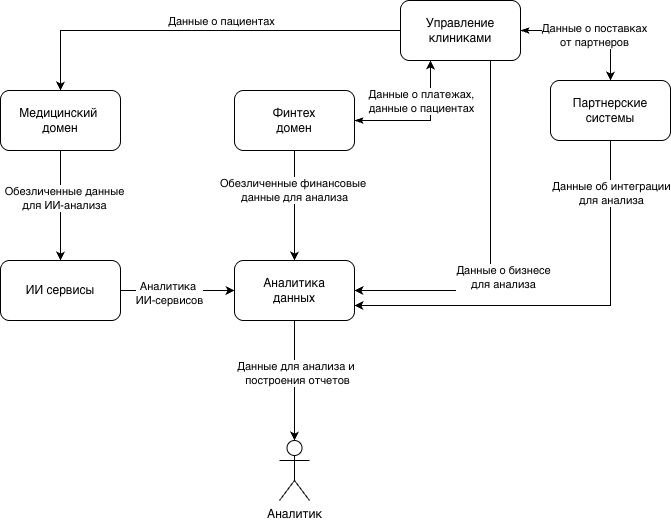

The diagram above was exported from draw.io. Its source (the exported page's mxGraphModel, read from the mxfile embedded in the PNG):
<mxGraphModel dx="2054" dy="1039" grid="1" gridSize="10" guides="1" tooltips="1" connect="1" arrows="1" fold="1" page="1" pageScale="1" pageWidth="827" pageHeight="1169" math="0" shadow="0">
  <root>
    <mxCell id="0" />
    <mxCell id="1" parent="0" />
    <mxCell id="qjI31rSbXiHhWmZAxIWA-7" edge="1" parent="1" source="qjI31rSbXiHhWmZAxIWA-1" style="edgeStyle=orthogonalEdgeStyle;rounded=0;orthogonalLoop=1;jettySize=auto;html=1;entryX=0.5;entryY=0;entryDx=0;entryDy=0;" target="qjI31rSbXiHhWmZAxIWA-3">
      <mxGeometry relative="1" as="geometry" />
    </mxCell>
    <mxCell id="qjI31rSbXiHhWmZAxIWA-8" connectable="0" parent="qjI31rSbXiHhWmZAxIWA-7" style="edgeLabel;html=1;align=center;verticalAlign=middle;resizable=0;points=[];" value="Обезличенные данные&lt;div&gt;для ИИ-анализа&lt;/div&gt;" vertex="1">
      <mxGeometry relative="1" x="-0.1545" y="3" as="geometry">
        <mxPoint as="offset" />
      </mxGeometry>
    </mxCell>
    <mxCell id="qjI31rSbXiHhWmZAxIWA-1" parent="1" style="rounded=1;whiteSpace=wrap;html=1;" value="Медицинский&amp;nbsp;&lt;div&gt;домен&lt;/div&gt;" vertex="1">
      <mxGeometry height="60" width="120" x="120" y="140" as="geometry" />
    </mxCell>
    <mxCell id="qjI31rSbXiHhWmZAxIWA-12" edge="1" parent="1" source="qjI31rSbXiHhWmZAxIWA-2" style="edgeStyle=orthogonalEdgeStyle;rounded=0;orthogonalLoop=1;jettySize=auto;html=1;entryX=0.5;entryY=0;entryDx=0;entryDy=0;">
      <mxGeometry relative="1" as="geometry">
        <mxPoint x="414" y="310" as="targetPoint" />
      </mxGeometry>
    </mxCell>
    <mxCell id="qjI31rSbXiHhWmZAxIWA-13" connectable="0" parent="qjI31rSbXiHhWmZAxIWA-12" style="edgeLabel;html=1;align=center;verticalAlign=middle;resizable=0;points=[];" value="Обезличенные финансовые&amp;nbsp;&lt;div&gt;&lt;span style=&quot;background-color: light-dark(#ffffff, var(--ge-dark-color, #121212)); color: light-dark(rgb(0, 0, 0), rgb(255, 255, 255));&quot;&gt;данные для анализа&lt;/span&gt;&lt;/div&gt;" vertex="1">
      <mxGeometry relative="1" x="-0.3" y="-1" as="geometry">
        <mxPoint as="offset" />
      </mxGeometry>
    </mxCell>
    <mxCell id="qjI31rSbXiHhWmZAxIWA-26" edge="1" parent="1" source="qjI31rSbXiHhWmZAxIWA-2" style="edgeStyle=orthogonalEdgeStyle;rounded=0;orthogonalLoop=1;jettySize=auto;html=1;entryX=0.25;entryY=1;entryDx=0;entryDy=0;startArrow=classicThin;startFill=1;" target="qjI31rSbXiHhWmZAxIWA-5">
      <mxGeometry relative="1" as="geometry" />
    </mxCell>
    <mxCell id="qjI31rSbXiHhWmZAxIWA-27" connectable="0" parent="qjI31rSbXiHhWmZAxIWA-26" style="edgeLabel;html=1;align=center;verticalAlign=middle;resizable=0;points=[];" value="Данные о платежах,&lt;div&gt;данные о пациентах&lt;/div&gt;" vertex="1">
      <mxGeometry relative="1" x="-0.0294" y="1" as="geometry">
        <mxPoint y="-19" as="offset" />
      </mxGeometry>
    </mxCell>
    <mxCell id="qjI31rSbXiHhWmZAxIWA-2" parent="1" style="rounded=1;whiteSpace=wrap;html=1;" value="Финтех&lt;span style=&quot;color: rgba(0, 0, 0, 0); font-family: monospace; font-size: 0px; text-align: start; white-space: nowrap;&quot;&gt;%3CmxGraphModel%3E%3Croot%3E%3CmxCell%20id%3D%220%22%2F%3E%3CmxCell%20id%3D%221%22%20parent%3D%220%22%2F%3E%3CmxCell%20id%3D%222%22%20parent%3D%221%22%20style%3D%22rounded%3D1%3BwhiteSpace%3Dwrap%3Bhtml%3D1%3B%22%20value%3D%22%D0%9C%D0%B5%D0%B4%D0%B8%D1%86%D0%B8%D0%BD%D1%81%D0%BA%D0%B8%D0%B5%20%D0%B4%D0%B0%D0%BD%D0%BD%D1%8B%D0%B5%22%20vertex%3D%221%22%3E%3CmxGeometry%20height%3D%2260%22%20width%3D%22120%22%20x%3D%22110%22%20y%3D%22110%22%20as%3D%22geometry%22%2F%3E%3C%2FmxCell%3E%3C%2Froot%3E%3C%2FmxGraphModel%3E&lt;/span&gt;&lt;div&gt;домен&lt;/div&gt;" vertex="1">
      <mxGeometry height="60" width="120" x="354" y="140" as="geometry" />
    </mxCell>
    <mxCell id="qjI31rSbXiHhWmZAxIWA-10" edge="1" parent="1" source="qjI31rSbXiHhWmZAxIWA-3" style="edgeStyle=orthogonalEdgeStyle;rounded=0;orthogonalLoop=1;jettySize=auto;html=1;entryX=0;entryY=0.5;entryDx=0;entryDy=0;">
      <mxGeometry relative="1" as="geometry">
        <mxPoint x="354" y="340" as="targetPoint" />
      </mxGeometry>
    </mxCell>
    <mxCell id="qjI31rSbXiHhWmZAxIWA-11" connectable="0" parent="qjI31rSbXiHhWmZAxIWA-10" style="edgeLabel;html=1;align=center;verticalAlign=middle;resizable=0;points=[];" value="Аналитика&amp;nbsp;&lt;div&gt;ИИ-сервисов&lt;/div&gt;" vertex="1">
      <mxGeometry relative="1" x="-0.1579" y="-1" as="geometry">
        <mxPoint y="1" as="offset" />
      </mxGeometry>
    </mxCell>
    <mxCell id="qjI31rSbXiHhWmZAxIWA-3" parent="1" style="rounded=1;whiteSpace=wrap;html=1;" value="&lt;div style=&quot;text-align: center;&quot;&gt;&lt;span style=&quot;text-align: start; white-space-collapse: collapse; background-color: transparent;&quot;&gt;ИИ сервисы&lt;/span&gt;&lt;span style=&quot;color: light-dark(rgba(0, 0, 0, 0), rgba(237, 237, 237, 0)); font-family: monospace; font-size: 0px; text-align: start; white-space: nowrap; background-color: transparent;&quot;&gt;%3CmxGraphModel%3E%3Croot%3E%3CmxCell%20id%3D%220%22%2F%3E%3CmxCell%20id%3D%221%22%20parent%3D%220%22%2F%3E%3CmxCell%20id%3D%222%22%20parent%3D%221%22%20style%3D%22rounded%3D1%3BwhiteSpace%3Dwrap%3Bhtml%3D1%3B%22%20value%3D%22%D0%9C%D0%B5%D0%B4%D0%B8%D1%86%D0%B8%D0%BD%D1%81%D0%BA%D0%B8%D0%B5%20%D0%B4%D0%B0%D0%BD%D0%BD%D1%8B%D0%B5%22%20vertex%3D%221%22%3E%3CmxGeometry%20height%3D%2260%22%20width%3D%22120%22%20x%3D%22110%22%20y%3D%22110%22%20as%3D%22geometry%22%2F%3E%3C%2FmxCell%3E%3C%2Froot%3E%3C%2FmxGraphModel%3E&lt;/span&gt;&lt;/div&gt;" vertex="1">
      <mxGeometry height="60" width="120" x="120" y="310" as="geometry" />
    </mxCell>
    <mxCell id="qjI31rSbXiHhWmZAxIWA-16" edge="1" parent="1" source="qjI31rSbXiHhWmZAxIWA-4" style="edgeStyle=orthogonalEdgeStyle;rounded=0;orthogonalLoop=1;jettySize=auto;html=1;exitX=0.5;exitY=1;exitDx=0;exitDy=0;entryX=1;entryY=0.75;entryDx=0;entryDy=0;" target="qjI31rSbXiHhWmZAxIWA-6">
      <mxGeometry relative="1" as="geometry">
        <Array as="points">
          <mxPoint x="730" y="355" />
        </Array>
        <mxPoint x="770" y="280" as="targetPoint" />
      </mxGeometry>
    </mxCell>
    <mxCell id="qjI31rSbXiHhWmZAxIWA-17" connectable="0" parent="qjI31rSbXiHhWmZAxIWA-16" style="edgeLabel;html=1;align=center;verticalAlign=middle;resizable=0;points=[];" value="Данные об интеграции&lt;div&gt;для анализа&lt;/div&gt;" vertex="1">
      <mxGeometry relative="1" x="-0.7515" as="geometry">
        <mxPoint as="offset" />
      </mxGeometry>
    </mxCell>
    <mxCell id="qjI31rSbXiHhWmZAxIWA-4" parent="1" style="rounded=1;whiteSpace=wrap;html=1;" value="&lt;div style=&quot;text-align: start;&quot;&gt;Партнерские&lt;/div&gt;&lt;div style=&quot;&quot;&gt;&lt;span style=&quot;background-color: transparent; color: light-dark(rgb(0, 0, 0), rgb(255, 255, 255));&quot;&gt;системы&lt;/span&gt;&lt;/div&gt;" vertex="1">
      <mxGeometry height="60" width="120" x="670" y="130" as="geometry" />
    </mxCell>
    <mxCell id="qjI31rSbXiHhWmZAxIWA-14" edge="1" parent="1" source="qjI31rSbXiHhWmZAxIWA-5" style="edgeStyle=orthogonalEdgeStyle;rounded=0;orthogonalLoop=1;jettySize=auto;html=1;entryX=1;entryY=0.5;entryDx=0;entryDy=0;">
      <mxGeometry relative="1" as="geometry">
        <Array as="points">
          <mxPoint x="610" y="340" />
        </Array>
        <mxPoint x="474" y="340" as="targetPoint" />
      </mxGeometry>
    </mxCell>
    <mxCell id="qjI31rSbXiHhWmZAxIWA-15" connectable="0" parent="qjI31rSbXiHhWmZAxIWA-14" style="edgeLabel;html=1;align=center;verticalAlign=middle;resizable=0;points=[];" value="Данные о бизнесе&lt;div&gt;для анализа&lt;/div&gt;" vertex="1">
      <mxGeometry relative="1" x="0.1795" as="geometry">
        <mxPoint x="12" as="offset" />
      </mxGeometry>
    </mxCell>
    <mxCell id="qjI31rSbXiHhWmZAxIWA-24" edge="1" parent="1" source="qjI31rSbXiHhWmZAxIWA-5" style="edgeStyle=orthogonalEdgeStyle;rounded=0;orthogonalLoop=1;jettySize=auto;html=1;entryX=0.5;entryY=0;entryDx=0;entryDy=0;" target="qjI31rSbXiHhWmZAxIWA-1">
      <mxGeometry relative="1" as="geometry" />
    </mxCell>
    <mxCell id="qjI31rSbXiHhWmZAxIWA-25" connectable="0" parent="qjI31rSbXiHhWmZAxIWA-24" style="edgeLabel;html=1;align=center;verticalAlign=middle;resizable=0;points=[];" value="Данные о пациентах" vertex="1">
      <mxGeometry relative="1" x="0.12" y="1" as="geometry">
        <mxPoint x="44" y="-11" as="offset" />
      </mxGeometry>
    </mxCell>
    <mxCell id="qjI31rSbXiHhWmZAxIWA-28" edge="1" parent="1" source="qjI31rSbXiHhWmZAxIWA-5" style="edgeStyle=orthogonalEdgeStyle;rounded=0;orthogonalLoop=1;jettySize=auto;html=1;entryX=0.5;entryY=0;entryDx=0;entryDy=0;startArrow=classicThin;startFill=1;" target="qjI31rSbXiHhWmZAxIWA-4">
      <mxGeometry relative="1" as="geometry" />
    </mxCell>
    <mxCell id="qjI31rSbXiHhWmZAxIWA-29" connectable="0" parent="qjI31rSbXiHhWmZAxIWA-28" style="edgeLabel;html=1;align=center;verticalAlign=middle;resizable=0;points=[];" value="Данные о поставках&lt;div&gt;от партнеров&lt;/div&gt;" vertex="1">
      <mxGeometry relative="1" x="0.0429" y="-3" as="geometry">
        <mxPoint y="1" as="offset" />
      </mxGeometry>
    </mxCell>
    <mxCell id="qjI31rSbXiHhWmZAxIWA-5" parent="1" style="rounded=1;whiteSpace=wrap;html=1;" value="&lt;div style=&quot;text-align: start;&quot;&gt;Управление&lt;/div&gt;&lt;div style=&quot;&quot;&gt;клиниками&lt;/div&gt;" vertex="1">
      <mxGeometry height="60" width="120" x="520" y="50" as="geometry" />
    </mxCell>
    <mxCell id="qjI31rSbXiHhWmZAxIWA-22" edge="1" parent="1" source="qjI31rSbXiHhWmZAxIWA-6" style="edgeStyle=orthogonalEdgeStyle;rounded=0;orthogonalLoop=1;jettySize=auto;html=1;" target="qjI31rSbXiHhWmZAxIWA-19">
      <mxGeometry relative="1" as="geometry" />
    </mxCell>
    <mxCell id="qjI31rSbXiHhWmZAxIWA-23" connectable="0" parent="qjI31rSbXiHhWmZAxIWA-22" style="edgeLabel;html=1;align=center;verticalAlign=middle;resizable=0;points=[];" value="Данные для анализа и&amp;nbsp;&lt;div&gt;построения&amp;nbsp;&lt;span style=&quot;background-color: light-dark(#ffffff, var(--ge-dark-color, #121212)); color: light-dark(rgb(0, 0, 0), rgb(255, 255, 255));&quot;&gt;отчетов&lt;/span&gt;&lt;/div&gt;" vertex="1">
      <mxGeometry relative="1" x="-0.1474" y="2" as="geometry">
        <mxPoint y="1" as="offset" />
      </mxGeometry>
    </mxCell>
    <mxCell id="qjI31rSbXiHhWmZAxIWA-6" parent="1" style="rounded=1;whiteSpace=wrap;html=1;" value="&lt;div style=&quot;text-align: start;&quot;&gt;Аналитика&lt;/div&gt;&lt;div style=&quot;&quot;&gt;данных&lt;/div&gt;" vertex="1">
      <mxGeometry height="60" width="120" x="354" y="310" as="geometry" />
    </mxCell>
    <mxCell id="qjI31rSbXiHhWmZAxIWA-19" parent="1" style="shape=umlActor;verticalLabelPosition=bottom;verticalAlign=top;html=1;outlineConnect=0;" value="Аналитик" vertex="1">
      <mxGeometry height="60" width="30" x="399" y="490" as="geometry" />
    </mxCell>
  </root>
</mxGraphModel>